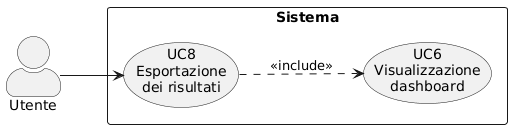

The diagram above was rendered by PlantUML. Its source (embedded in the PNG):
@startuml
left to right direction
skinparam actorStyle awesome
skinparam packageStyle rectangle

actor "Utente" as U

rectangle "Sistema" {
  usecase "UC8\nEsportazione\ndei risultati" as UC8
  usecase "UC6\nVisualizzazione\ndashboard" as UC6
}

U --> UC8
UC8 ..> UC6 : <<include>>
@enduml